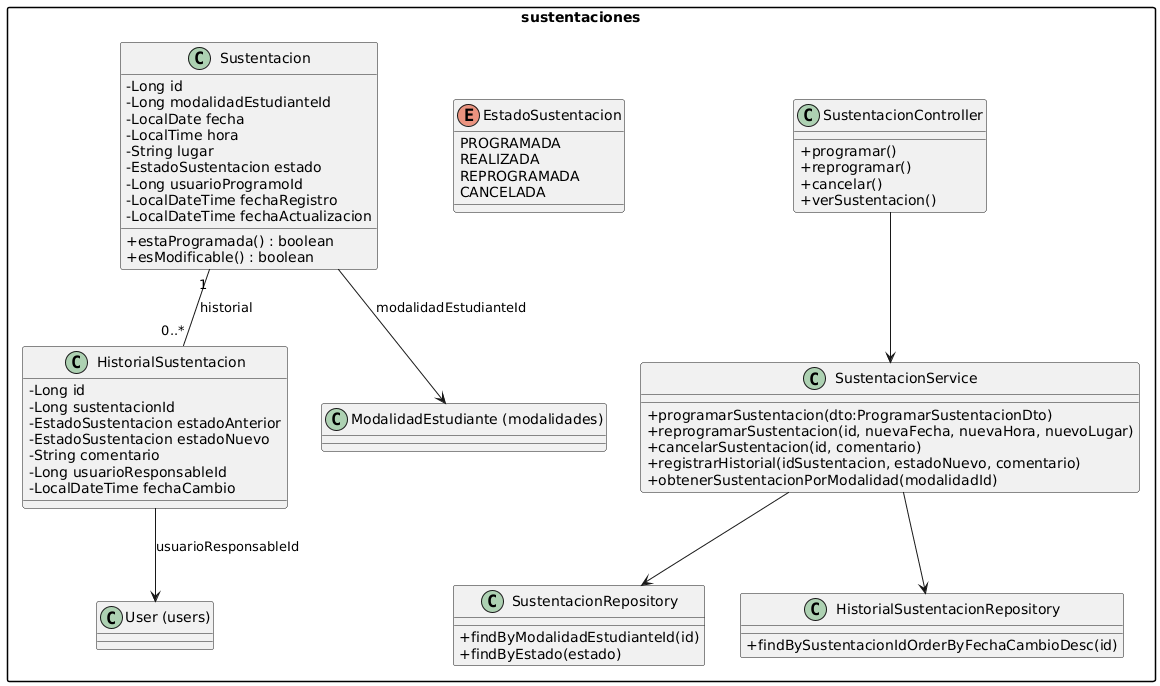

The diagram above was rendered by PlantUML. Its source (embedded in the PNG):
@startuml
skinparam packageStyle rectangle
skinparam classAttributeIconSize 0

package "sustentaciones" {

    class Sustentacion {
        - Long id
        - Long modalidadEstudianteId
        - LocalDate fecha
        - LocalTime hora
        - String lugar
        - EstadoSustentacion estado
        - Long usuarioProgramoId
        - LocalDateTime fechaRegistro
        - LocalDateTime fechaActualizacion
        + estaProgramada() : boolean
        + esModificable() : boolean
    }

    enum EstadoSustentacion {
        PROGRAMADA
        REALIZADA
        REPROGRAMADA
        CANCELADA
    }

    class HistorialSustentacion {
        - Long id
        - Long sustentacionId
        - EstadoSustentacion estadoAnterior
        - EstadoSustentacion estadoNuevo
        - String comentario
        - Long usuarioResponsableId
        - LocalDateTime fechaCambio
    }

    class SustentacionService {
        + programarSustentacion(dto:ProgramarSustentacionDto)
        + reprogramarSustentacion(id, nuevaFecha, nuevaHora, nuevoLugar)
        + cancelarSustentacion(id, comentario)
        + registrarHistorial(idSustentacion, estadoNuevo, comentario)
        + obtenerSustentacionPorModalidad(modalidadId)
    }

    class SustentacionController {
        + programar()
        + reprogramar()
        + cancelar()
        + verSustentacion()
    }

    class SustentacionRepository {
        + findByModalidadEstudianteId(id)
        + findByEstado(estado)
    }

    class HistorialSustentacionRepository {
        + findBySustentacionIdOrderByFechaCambioDesc(id)
    }

    ' Relaciones
    Sustentacion "1" -- "0..*" HistorialSustentacion : historial

    Sustentacion --> "ModalidadEstudiante (modalidades)" : modalidadEstudianteId
    HistorialSustentacion --> "User (users)" : usuarioResponsableId

    SustentacionService --> SustentacionRepository
    SustentacionService --> HistorialSustentacionRepository

    SustentacionController --> SustentacionService
}
@enduml